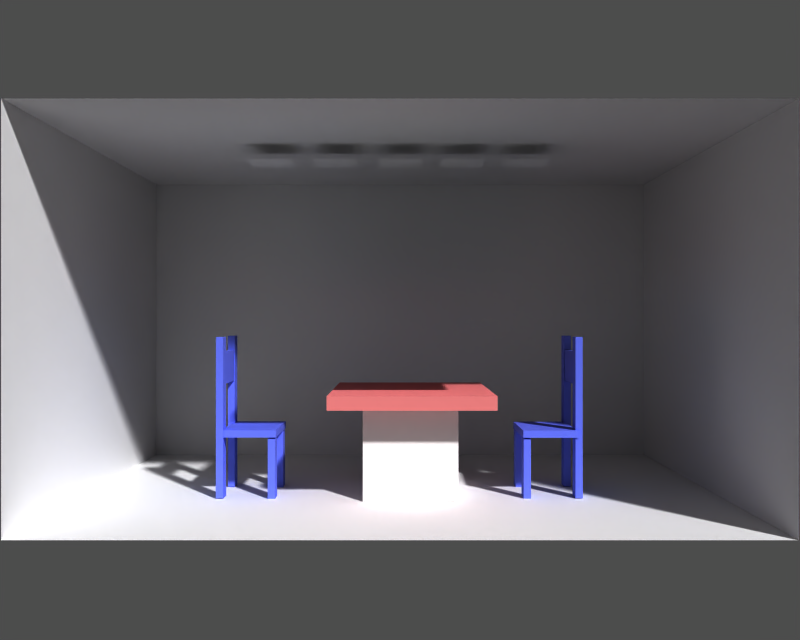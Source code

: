 # Source: room.blend  (saved by Blender 1.62.0; exported with 4.5.12 LTS)
import bpy
from mathutils import Matrix  # noqa: F401  (used for matrix-valued properties, if any)

bpy.ops.wm.read_factory_settings(use_empty=True)
scene = bpy.context.scene
scene.name = '1'

# ---- collections
col_collection_1 = bpy.data.collections.new('Collection 1'); scene.collection.children.link(col_collection_1)

# ---- materials (node trees are filled in below, after node groups)
mat_slateblue = bpy.data.materials.new('SlateBlue')
mat_slateblue.alpha_threshold = 0.0
mat_slateblue.preview_render_type = 'FLAT'
mat_slateblue.diffuse_color = (0.3765, 0.4392, 0.9412, 1.0)
mat_slateblue.roughness = 0.0
mat_slateblue.line_color = (0.0, 0.0, 0.0, 1.0)
mat_grey = bpy.data.materials.new('Grey')
mat_grey.alpha_threshold = 0.0
mat_grey.preview_render_type = 'FLAT'
mat_grey.diffuse_color = (0.9412, 0.9412, 0.9412, 1.0)
mat_grey.roughness = 0.0
mat_grey.line_color = (0.0, 0.0, 0.0, 1.0)
mat_burlywood = bpy.data.materials.new('Burlywood')
mat_burlywood.alpha_threshold = 0.0
mat_burlywood.preview_render_type = 'FLAT'
mat_burlywood.diffuse_color = (0.9412, 0.502, 0.502, 1.0)
mat_burlywood.roughness = 0.0
mat_burlywood.line_color = (0.0, 0.0, 0.0, 1.0)
mat_emit = bpy.data.materials.new('emit')
mat_emit.alpha_threshold = 0.0
mat_emit.preview_render_type = 'FLAT'
mat_emit.diffuse_color = (0.9412, 0.9412, 0.9412, 1.0)
mat_emit.roughness = 0.0
mat_emit.line_color = (0.0, 0.0, 0.0, 1.0)
mat_material = bpy.data.materials.new('Material')
mat_material.alpha_threshold = 0.0
mat_material.preview_render_type = 'FLAT'
mat_material.roughness = 0.0
mat_material.line_color = (0.0, 0.0, 0.0, 1.0)

# ---- material node trees

# ---- cameras
cam_camera = bpy.data.cameras.new('Camera')
cam_camera.passepartout_alpha = 0.2
cam_camera.clip_end = 100.0
cam_camera.lens = 35.0
cam_camera.ortho_scale = 7.314
cam_camera.show_passepartout = False
cam_camera.show_safe_areas = True
cam_camera.dof.focus_distance = 0.0
cam_camera.dof.aperture_fstop = 128.0

# ---- meshes
me_mesh = bpy.data.meshes.new('Mesh')
me_mesh.from_pydata([(-90.26, 56.08, -49.82), (-90.26, -56.08, -49.82), (90.26, -56.08, -49.82), (90.26, 56.08, -49.82), (-90.26, 56.08, 50.18), (-90.26, -56.08, 50.18), (90.26, -56.08, 50.18), (90.26, 56.08, 50.18), (-6.22, 0.8622, 45.72), (6.22, 0.8622, 45.72), (6.22, -11.58, 45.72), (-6.22, -11.58, 45.72), (25.67, 17.13, -19.98), (25.67, 17.13, -23.8), (-19.31, 17.13, -23.8), (-19.31, 17.13, -19.98), (25.67, -27.85, -19.98), (25.67, -27.85, -23.8), (-19.31, -27.85, -23.8), (-19.31, -27.85, -19.98), (-10.26, -18.53, -23.89), (-10.26, -18.53, -49.76), (16.07, -18.53, -49.76), (16.07, -18.53, -23.89), (-10.26, 7.81, -23.89), (-10.26, 7.81, -49.76), (16.07, 7.81, -49.76), (16.07, 7.81, -23.89), (-90.26, 9.155e-07, -49.82), (0.0, 56.08, -49.82), (-90.26, 56.08, 0.1791), (0.0, -56.08, -49.82), (0.0, 9.155e-07, -49.82), (-90.26, 9.155e-07, 0.1791), (-90.26, -56.08, 0.1791), (90.26, 9.155e-07, -49.82), (90.26, -56.08, 0.1791), (0.0, 56.08, 0.1791), (90.26, 9.155e-07, 0.1791), (90.26, 56.08, 0.1791), (-90.26, 9.155e-07, 50.18), (0.0, 56.08, 50.18), (0.0, -56.08, 50.18), (0.0, 9.155e-07, 50.18), (90.26, 9.155e-07, 50.18), (-90.26, 28.04, -49.82), (-45.13, 56.08, -49.82), (-90.26, 56.08, -24.82), (-90.26, -28.04, -49.82), (-45.13, -56.08, -49.82), (-45.13, -28.04, -49.82), (-90.26, -28.04, -24.82), (-90.26, -56.08, -24.82), (45.13, -56.08, -49.82), (90.26, -28.04, -49.82), (90.26, -56.08, -24.82), (45.13, 56.08, -49.82), (45.13, 28.04, -49.82), (90.26, 28.04, -49.82), (45.13, 56.08, -24.82), (90.26, 28.04, -24.82), (90.26, 56.08, -24.82), (-90.26, 56.08, 25.18), (-90.26, 28.04, 25.18), (-45.13, 56.08, 25.18), (-90.26, 28.04, 50.18), (-45.13, 56.08, 50.18), (-90.26, -56.08, 25.18), (-90.26, -28.04, 50.18), (-45.13, -56.08, 50.18), (-45.13, -28.04, 50.18), (90.26, -56.08, 25.18), (90.26, -28.04, 25.18), (45.13, -56.08, 50.18), (90.26, -28.04, 50.18), (90.26, 56.08, 25.18), (45.13, 56.08, 50.18), (45.13, 28.04, 50.18), (90.26, 28.04, 50.18), (-45.13, 28.04, -49.82), (-90.26, 28.04, -24.82), (-45.13, 9.155e-07, -49.82), (-90.26, 9.155e-07, -24.82), (-45.13, 56.08, -24.82), (0.0, 28.04, -49.82), (0.0, 56.08, -24.82), (-90.26, 28.04, 0.1791), (-45.13, 56.08, 0.1791), (0.0, -28.04, -49.82), (45.13, -28.04, -49.82), (45.13, 9.155e-07, -49.82), (-90.26, -28.04, 0.1791), (-90.26, 9.155e-07, 25.18), (-90.26, -28.04, 25.18), (90.26, -28.04, -24.82), (90.26, 9.155e-07, -24.82), (90.26, -28.04, 0.1791), (45.13, 56.08, 0.1791), (0.0, 56.08, 25.18), (90.26, 28.04, 0.1791), (90.26, 9.155e-07, 25.18), (45.13, 56.08, 25.18), (90.26, 28.04, 25.18), (-45.13, 28.04, 50.18), (-45.13, 9.155e-07, 50.18), (0.0, 28.04, 50.18), (0.0, -28.04, 50.18), (45.13, -28.04, 50.18), (45.13, 9.155e-07, 50.18), (-49.32, -15.16, -4.705), (-51.37, -15.16, -4.705), (-51.38, -15.16, -49.69), (-49.32, -15.16, -49.69), (-49.32, -11.45, -4.705), (-51.37, -11.45, -4.705), (-51.37, -11.45, -49.69), (-49.32, -11.45, -49.69), (-50.11, 4.204, -32.81), (-50.11, 4.204, -30.75), (-34.69, 4.204, -30.75), (-34.69, 4.204, -32.81), (-50.11, -14.92, -32.81), (-50.11, -14.92, -30.75), (-34.69, -14.92, -30.75), (-34.69, -14.92, -32.81), (-36.92, -15.16, -50.18), (-34.86, -15.16, -50.18), (-34.86, -15.16, -33.14), (-36.92, -15.16, -33.14), (-36.92, -11.45, -50.18), (-34.86, -11.45, -50.18), (-34.86, -11.45, -33.14), (-36.92, -11.45, -33.14), (-36.92, 3.73, -33.14), (-34.86, 3.73, -33.14), (-34.86, 3.73, -50.18), (-36.92, 3.73, -50.18), (-36.92, 0.0303, -33.14), (-34.86, 0.0303, -33.14), (-34.86, 0.0303, -50.18), (-36.92, 0.0303, -50.18), (-49.32, 3.73, -49.69), (-51.37, 3.73, -49.69), (-51.37, 3.73, -4.705), (-49.32, 3.73, -4.705), (-49.32, 0.0303, -49.69), (-51.38, 0.0303, -49.69), (-51.37, 0.0303, -4.705), (-49.32, 0.0303, -4.705), (-50.72, -11.08, -18.07), (-49.49, -11.08, -18.07), (-49.49, -11.08, -8.843), (-50.72, -11.08, -8.843), (-50.72, 0.3664, -18.07), (-49.49, 0.3664, -18.07), (-49.49, 0.3664, -8.843), (-50.72, 0.3664, -8.843), (50.39, -11.56, -8.843), (49.16, -11.56, -8.843), (49.16, -11.56, -18.07), (50.39, -11.56, -18.07), (50.39, -0.1047, -8.843), (49.16, -0.1047, -8.843), (49.16, -0.1047, -18.07), (50.39, -0.1047, -18.07), (48.99, -11.22, -4.705), (51.04, -11.22, -4.705), (51.04, -11.22, -49.69), (48.99, -11.22, -49.69), (48.99, -14.92, -4.705), (51.04, -14.92, -4.705), (51.04, -14.92, -49.69), (48.99, -14.92, -49.69), (36.59, -11.22, -50.18), (34.53, -11.22, -50.18), (34.53, -11.22, -33.14), (36.59, -11.22, -33.14), (36.59, -14.92, -50.18), (34.53, -14.92, -50.18), (34.53, -14.92, -33.14), (36.59, -14.92, -33.14), (36.59, 0.2672, -33.14), (34.53, 0.2672, -33.14), (34.53, 0.2672, -50.18), (36.59, 0.2672, -50.18), (36.59, 3.967, -33.14), (34.53, 3.967, -33.14), (34.53, 3.967, -50.18), (36.59, 3.967, -50.18), (34.36, 3.733, -32.81), (34.36, 3.733, -30.75), (49.78, 3.733, -30.75), (49.78, 3.733, -32.81), (34.36, -15.39, -32.81), (34.36, -15.39, -30.75), (49.78, -15.39, -30.75), (49.78, -15.39, -32.81), (48.99, 0.2672, -49.69), (51.04, 0.2672, -49.69), (51.04, 0.2672, -4.705), (48.99, 0.2672, -4.705), (48.99, 3.967, -49.69), (51.04, 3.967, -49.69), (51.04, 3.967, -4.705), (48.99, 3.967, -4.705), (-25.0, -11.58, 45.72), (-12.56, -11.58, 45.72), (-12.56, 0.8622, 45.72), (-25.0, 0.8622, 45.72), (11.92, 0.8622, 45.72), (24.36, 0.8622, 45.72), (24.36, -11.58, 45.72), (11.92, -11.58, 45.72), (-43.46, -11.58, 45.72), (-31.02, -11.58, 45.72), (-31.02, 0.8622, 45.72), (-43.46, 0.8622, 45.72), (30.37, 0.8622, 45.72), (42.81, 0.8622, 45.72), (42.81, -11.58, 45.72), (30.37, -11.58, 45.72)], [], [(200, 204, 201, 197), (202, 201, 204, 203), (199, 203, 204, 200), (198, 202, 203, 199), (197, 201, 202, 198), (198, 199, 200, 197), (195, 194, 193, 196), (193, 189, 192, 196), (196, 192, 191, 195), (195, 191, 190, 194), (194, 190, 189, 193), (191, 192, 189, 190), (184, 188, 185, 181), (186, 185, 188, 187), (183, 187, 188, 184), (182, 186, 187, 183), (181, 185, 186, 182), (182, 183, 184, 181), (179, 178, 177, 180), (177, 173, 176, 180), (180, 176, 175, 179), (179, 175, 174, 178), (178, 174, 173, 177), (175, 176, 173, 174), (171, 170, 169, 172), (169, 165, 168, 172), (172, 168, 167, 171), (171, 167, 166, 170), (170, 166, 165, 169), (167, 168, 165, 166), (160, 164, 161, 157), (162, 161, 164, 163), (159, 163, 164, 160), (158, 162, 163, 159), (157, 161, 162, 158), (158, 159, 160, 157), (155, 154, 153, 156), (153, 149, 152, 156), (156, 152, 151, 155), (155, 151, 150, 154), (154, 150, 149, 153), (151, 152, 149, 150), (144, 148, 145, 141), (146, 145, 148, 147), (143, 147, 148, 144), (142, 146, 147, 143), (141, 145, 146, 142), (142, 143, 144, 141), (136, 140, 137, 133), (138, 137, 140, 139), (135, 139, 140, 136), (134, 138, 139, 135), (133, 137, 138, 134), (134, 135, 136, 133), (131, 130, 129, 132), (129, 125, 128, 132), (132, 128, 127, 131), (131, 127, 126, 130), (130, 126, 125, 129), (127, 128, 125, 126), (120, 124, 121, 117), (122, 121, 124, 123), (119, 123, 124, 120), (118, 122, 123, 119), (117, 121, 122, 118), (118, 119, 120, 117), (115, 114, 113, 116), (113, 109, 112, 116), (116, 112, 111, 115), (115, 111, 110, 114), (114, 110, 109, 113), (111, 112, 109, 110), (107, 106, 43, 108), (77, 78, 44, 108), (74, 107, 108, 44), (73, 42, 106, 107), (70, 106, 42, 69), (103, 105, 43, 104), (77, 105, 41, 76), (70, 68, 40, 104), (66, 41, 105, 103), (65, 103, 104, 40), (78, 102, 100, 44), (75, 39, 99, 102), (76, 41, 98, 101), (75, 101, 97, 39), (72, 74, 44, 100), (102, 99, 38, 100), (108, 43, 105, 77), (78, 77, 76, 7), (101, 75, 7, 76), (102, 78, 7, 75), (107, 74, 6, 73), (96, 72, 100, 38), (71, 6, 74, 72), (72, 96, 36, 71), (106, 70, 104, 43), (69, 5, 68, 70), (93, 68, 5, 67), (103, 65, 4, 66), (64, 98, 41, 66), (63, 65, 40, 92), (87, 37, 98, 64), (62, 64, 66, 4), (86, 63, 92, 33), (62, 4, 65, 63), (63, 86, 30, 62), (64, 62, 30, 87), (59, 61, 39, 97), (60, 99, 39, 61), (95, 38, 99, 60), (58, 60, 61, 3), (85, 59, 97, 37), (56, 3, 61, 59), (57, 90, 35, 58), (60, 58, 35, 95), (90, 57, 84, 32), (58, 3, 56, 57), (57, 56, 29, 84), (59, 85, 29, 56), (94, 54, 2, 55), (89, 53, 2, 54), (51, 91, 34, 52), (82, 33, 91, 51), (48, 51, 52, 1), (88, 32, 81, 50), (49, 50, 48, 1), (50, 49, 31, 88), (50, 81, 28, 48), (51, 48, 28, 82), (0, 46, 83, 47), (0, 47, 80, 45), (0, 45, 79, 46), (68, 93, 92, 40), (55, 36, 96, 94), (54, 35, 90, 89), (54, 94, 95, 35), (67, 34, 91, 93), (53, 89, 88, 31), (47, 30, 86, 80), (47, 83, 87, 30), (46, 79, 84, 29), (46, 29, 85, 83), (45, 28, 81, 79), (45, 80, 82, 28), (26, 25, 24, 27), (24, 20, 23, 27), (27, 23, 22, 26), (26, 22, 21, 25), (25, 21, 20, 24), (22, 23, 20, 21), (15, 19, 16, 12), (17, 16, 19, 18), (14, 18, 19, 15), (13, 17, 18, 14), (12, 16, 17, 13), (13, 14, 15, 12), (9, 10, 11, 8), (79, 81, 32, 84), (80, 86, 33, 82), (83, 85, 37, 87), (89, 90, 32, 88), (93, 91, 33, 92), (94, 96, 38, 95), (101, 98, 37, 97), (207, 206, 205, 208), (210, 211, 212, 209), (215, 214, 213, 216), (218, 219, 220, 217)])
me_mesh.polygons.foreach_set('material_index', [0, 0, 0, 0, 0, 0, 0, 0, 0, 0, 0, 0, 0, 0, 0, 0, 0, 0, 0, 0, 0, 0, 0, 0, 0, 0, 0, 0, 0, 0, 0, 0, 0, 0, 0, 0, 0, 0, 0, 0, 0, 0, 0, 0, 0, 0, 0, 0, 0, 0, 0, 0, 0, 0, 0, 0, 0, 0, 0, 0, 0, 0, 0, 0, 0, 0, 0, 0, 0, 0, 0, 0, 1, 1, 1, 1, 1, 1, 1, 1, 1, 1, 1, 1, 1, 1, 1, 1, 1, 1, 1, 1, 1, 1, 1, 1, 1, 1, 1, 1, 1, 1, 1, 1, 1, 1, 1, 1, 1, 1, 1, 1, 1, 1, 1, 1, 1, 1, 1, 1, 1, 1, 1, 1, 1, 1, 1, 1, 1, 1, 1, 1, 1, 1, 1, 1, 1, 1, 1, 1, 1, 1, 1, 1, 1, 1, 1, 1, 1, 1, 1, 2, 2, 2, 2, 2, 2, 3, 1, 1, 1, 1, 1, 1, 1, 3, 3, 3, 3])
me_mesh.materials.append(mat_slateblue)
me_mesh.materials.append(mat_grey)
me_mesh.materials.append(mat_burlywood)
me_mesh.materials.append(mat_emit)
me_mesh.use_remesh_preserve_volume = False
me_mesh.use_remesh_preserve_attributes = False
me_mesh.use_mirror_vertex_groups = False
me_mesh.update()
me_plane = bpy.data.meshes.new('Plane')
me_plane.from_pydata([(1.0, 1.0, 0.0), (1.0, -1.0, 0.0), (-1.0, -1.0, 0.0), (-1.0, 1.0, 0.0)], [], [(0, 3, 2, 1)])
me_plane.materials.append(mat_material)
me_plane.use_remesh_preserve_volume = False
me_plane.use_remesh_preserve_attributes = False
me_plane.use_mirror_vertex_groups = False
me_plane.update()

# ---- objects
ob_plane_001 = bpy.data.objects.new('Plane.001', me_mesh)
ob_camera = bpy.data.objects.new('Camera', cam_camera)
ob_plane = bpy.data.objects.new('Plane', me_plane)

# ---- transforms, parenting, visibility, modifiers, constraints
ob_plane_001.location = (0.0, 0.0, 0.0)
ob_plane_001.scale = (0.03503, 0.03503, 0.03503)
ob_plane_001.lock_rotations_4d = False
ob_plane_001.empty_display_type = 'ARROWS'
ob_plane_001.color = (0.0, 0.0, 0.0, 0.0)
ob_plane_001.lineart.crease_threshold = 0.0
ob_camera.location = (0.0, -8.129, 0.0)
ob_camera.rotation_euler = (1.571, 0.0, 0.0)
ob_camera.lock_rotations_4d = False
ob_camera.empty_display_type = 'ARROWS'
ob_camera.color = (0.0, 0.0, 0.0, 0.0)
ob_camera.display_type = 'WIRE'
ob_camera.lineart.crease_threshold = 0.0
ob_plane.location = (0.0, 0.0, 0.0)
ob_plane.lock_rotations_4d = False
ob_plane.empty_display_type = 'ARROWS'
ob_plane.color = (0.0, 0.0, 0.0, 0.0)
ob_plane.lineart.crease_threshold = 0.0

# ---- collection membership
col_collection_1.objects.link(ob_plane_001)
col_collection_1.objects.link(ob_camera)
col_collection_1.objects.link(ob_plane)

# ---- scene / render settings (as saved in the file)
scene.camera = ob_camera
scene.frame_start = 1; scene.frame_end = 250; scene.frame_set(1)
scene.render.engine = 'BLENDER_EEVEE_NEXT'
scene.render.image_settings.file_format = 'TARGA'
scene.render.image_settings.color_mode = 'RGB'
scene.render.image_settings.quality = 95
scene.render.image_settings.compression = 95
scene.render.resolution_x = 320
scene.render.resolution_y = 256
scene.render.fps = 25
scene.render.dither_intensity = 0.0
scene.render.use_compositing = False
scene.render.use_sequencer = False
scene.render.use_file_extension = False
scene.render.bake_bias = 0.0
scene.render.use_stamp_time = False
scene.render.use_stamp_date = False
scene.render.use_stamp_frame = False
scene.render.use_stamp_camera = False
scene.render.use_stamp_scene = False
scene.render.use_stamp_filename = False
scene.render.use_stamp_render_time = False
scene.render.stamp_font_size = 0
scene.cycles.use_denoising = False
scene.cycles.samples = 10
scene.cycles.sampling_pattern = 'TABULATED_SOBOL'
scene.cycles.light_sampling_threshold = 0.0
scene.cycles.use_adaptive_sampling = False
scene.cycles.use_light_tree = False
scene.cycles.blur_glossy = 0.0
scene.cycles.volume_bounces = 1
scene.cycles.pixel_filter_type = 'GAUSSIAN'
scene.cycles.sample_clamp_indirect = 0.0
scene.view_settings.view_transform = 'Raw'
bpy.context.view_layer.update()

# ---- added for rendering (the .blend has no usable light): sun + grey world if the file has none
light_auto_sun = bpy.data.lights.new('AutoSun', 'SUN')
light_auto_sun.energy = 3.0
light_auto_sun.angle = 0.0523599
ob_auto_sun = bpy.data.objects.new('AutoSun', light_auto_sun)
scene.collection.objects.link(ob_auto_sun)
ob_auto_sun.rotation_euler = (0.872665, 0.174533, 0.523599)
if scene.world is None:
    world_auto = bpy.data.worlds.new('AutoWorld')
    world_auto.color = (0.3, 0.3, 0.3)
    scene.world = world_auto
bpy.context.view_layer.update()
